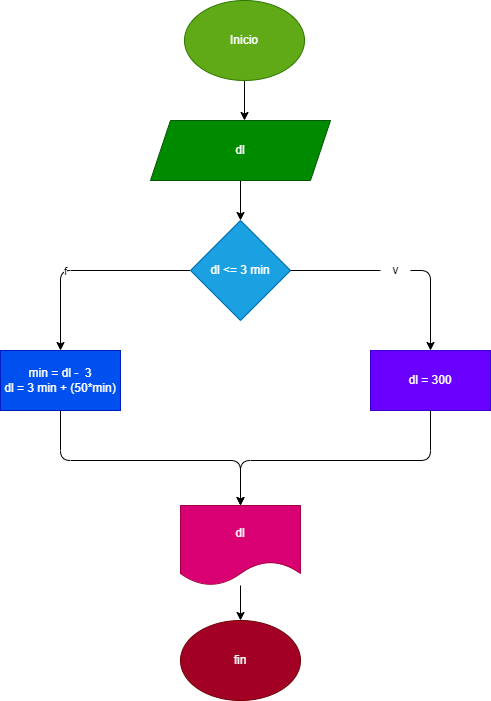

The diagram above was exported from draw.io. Its source (the exported page's mxGraphModel, read from the mxfile embedded in the PNG):
<mxGraphModel dx="1215" dy="792" grid="1" gridSize="10" guides="1" tooltips="1" connect="1" arrows="1" fold="1" page="1" pageScale="1" pageWidth="827" pageHeight="1169" math="0" shadow="0">
  <root>
    <mxCell id="0" />
    <mxCell id="1" parent="0" />
    <mxCell id="5" value="" style="edgeStyle=none;html=1;" edge="1" parent="1" source="3">
      <mxGeometry relative="1" as="geometry">
        <mxPoint x="414" y="160" as="targetPoint" />
      </mxGeometry>
    </mxCell>
    <mxCell id="3" value="Inicio" style="ellipse;whiteSpace=wrap;html=1;fillColor=#60a917;fontColor=#ffffff;strokeColor=#2D7600;" vertex="1" parent="1">
      <mxGeometry x="354" y="40" width="120" height="80" as="geometry" />
    </mxCell>
    <mxCell id="8" value="" style="edgeStyle=none;html=1;" edge="1" parent="1" source="6" target="7">
      <mxGeometry relative="1" as="geometry" />
    </mxCell>
    <mxCell id="6" value="dl" style="shape=parallelogram;perimeter=parallelogramPerimeter;whiteSpace=wrap;html=1;fixedSize=1;fillColor=#008a00;fontColor=#ffffff;strokeColor=#005700;" vertex="1" parent="1">
      <mxGeometry x="320" y="160" width="180" height="60" as="geometry" />
    </mxCell>
    <mxCell id="10" value="" style="edgeStyle=none;html=1;startArrow=none;" edge="1" parent="1" source="11" target="9">
      <mxGeometry relative="1" as="geometry">
        <Array as="points">
          <mxPoint x="600" y="310" />
        </Array>
      </mxGeometry>
    </mxCell>
    <mxCell id="17" value="" style="edgeStyle=none;html=1;entryX=0.5;entryY=0;entryDx=0;entryDy=0;" edge="1" parent="1" source="7" target="22">
      <mxGeometry relative="1" as="geometry">
        <mxPoint x="230" y="360" as="targetPoint" />
        <Array as="points">
          <mxPoint x="230" y="310" />
        </Array>
      </mxGeometry>
    </mxCell>
    <mxCell id="20" value="f" style="edgeLabel;html=1;align=center;verticalAlign=middle;resizable=0;points=[];" vertex="1" connectable="0" parent="17">
      <mxGeometry x="0.2" relative="1" as="geometry">
        <mxPoint as="offset" />
      </mxGeometry>
    </mxCell>
    <mxCell id="7" value="dl &amp;lt;= 3 min" style="rhombus;whiteSpace=wrap;html=1;fillColor=#1ba1e2;fontColor=#ffffff;strokeColor=#006EAF;" vertex="1" parent="1">
      <mxGeometry x="360" y="260" width="100" height="100" as="geometry" />
    </mxCell>
    <mxCell id="9" value="dl = 300" style="whiteSpace=wrap;html=1;fillColor=#6a00ff;fontColor=#ffffff;strokeColor=#3700CC;" vertex="1" parent="1">
      <mxGeometry x="540" y="390" width="120" height="60" as="geometry" />
    </mxCell>
    <mxCell id="12" value="" style="edgeStyle=none;html=1;endArrow=none;" edge="1" parent="1" source="7" target="11">
      <mxGeometry relative="1" as="geometry">
        <mxPoint x="460" y="310" as="sourcePoint" />
        <mxPoint x="600" y="390" as="targetPoint" />
        <Array as="points" />
      </mxGeometry>
    </mxCell>
    <mxCell id="11" value="v" style="text;html=1;align=center;verticalAlign=middle;resizable=0;points=[];autosize=1;strokeColor=none;fillColor=none;" vertex="1" parent="1">
      <mxGeometry x="550" y="295" width="30" height="30" as="geometry" />
    </mxCell>
    <mxCell id="19" value="" style="edgeStyle=none;html=1;entryX=0.5;entryY=0;entryDx=0;entryDy=0;" edge="1" parent="1" target="23">
      <mxGeometry relative="1" as="geometry">
        <mxPoint x="230" y="470" as="sourcePoint" />
        <mxPoint x="410" y="500" as="targetPoint" />
        <Array as="points">
          <mxPoint x="230" y="420" />
          <mxPoint x="230" y="500" />
          <mxPoint x="410" y="500" />
        </Array>
      </mxGeometry>
    </mxCell>
    <mxCell id="22" value="min = dl&amp;nbsp;-&amp;nbsp; 3&lt;br&gt;dl = 3 min + (50*min)" style="rounded=0;whiteSpace=wrap;html=1;fillColor=#0050ef;fontColor=#ffffff;strokeColor=#001DBC;" vertex="1" parent="1">
      <mxGeometry x="170" y="390" width="120" height="60" as="geometry" />
    </mxCell>
    <mxCell id="26" value="" style="edgeStyle=none;html=1;" edge="1" parent="1" source="23">
      <mxGeometry relative="1" as="geometry">
        <mxPoint x="410" y="660" as="targetPoint" />
      </mxGeometry>
    </mxCell>
    <mxCell id="23" value="dl" style="shape=document;whiteSpace=wrap;html=1;boundedLbl=1;fillColor=#d80073;fontColor=#ffffff;strokeColor=#A50040;" vertex="1" parent="1">
      <mxGeometry x="350" y="545" width="120" height="80" as="geometry" />
    </mxCell>
    <mxCell id="24" value="" style="endArrow=classic;html=1;exitX=0.5;exitY=1;exitDx=0;exitDy=0;entryX=0.5;entryY=0;entryDx=0;entryDy=0;" edge="1" parent="1" source="9" target="23">
      <mxGeometry width="50" height="50" relative="1" as="geometry">
        <mxPoint x="390" y="420" as="sourcePoint" />
        <mxPoint x="410" y="500" as="targetPoint" />
        <Array as="points">
          <mxPoint x="600" y="500" />
          <mxPoint x="410" y="500" />
        </Array>
      </mxGeometry>
    </mxCell>
    <mxCell id="27" value="fin" style="ellipse;whiteSpace=wrap;html=1;fillColor=#a20025;fontColor=#ffffff;strokeColor=#6F0000;" vertex="1" parent="1">
      <mxGeometry x="350" y="660" width="120" height="80" as="geometry" />
    </mxCell>
  </root>
</mxGraphModel>